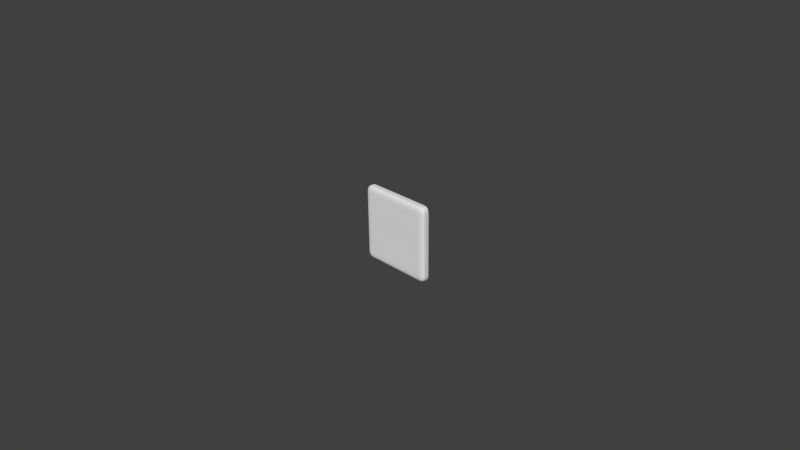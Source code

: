 # Source: panel.blend  (saved by Blender 2.71.0; exported with 4.5.12 LTS)
import bpy
from mathutils import Matrix  # noqa: F401  (used for matrix-valued properties, if any)

bpy.ops.wm.read_factory_settings(use_empty=True)
scene = bpy.context.scene
scene.name = 'Scene'

# ---- collections
col_collection_1 = bpy.data.collections.new('Collection 1'); scene.collection.children.link(col_collection_1)

# ---- materials (node trees are filled in below, after node groups)
mat_material = bpy.data.materials.new('Material')
mat_material.alpha_threshold = 0.0
mat_material.use_transparent_shadow = False
mat_material.roughness = 0.5
mat_material.line_color = (0.0, 0.0, 0.0, 1.0)

# ---- material node trees

# ---- world
world_world = bpy.data.worlds.new('World'); scene.world = world_world
world_world.color = (0.05088, 0.05088, 0.05088)
world_world.use_sun_shadow = False
world_world.sun_shadow_jitter_overblur = 0.0
world_world.cycles.sampling_method = 'MANUAL'
world_world.cycles.sample_map_resolution = 256

# ---- cameras
cam_camera = bpy.data.cameras.new('Camera')
cam_camera.clip_end = 100.0
cam_camera.lens = 35.0
cam_camera.sensor_width = 32.0
cam_camera.sensor_height = 18.0
cam_camera.ortho_scale = 7.314
cam_camera.dof.focus_distance = 0.0
cam_camera.dof.aperture_fstop = 128.0

# ---- meshes
me_cube = bpy.data.meshes.new('Cube')
me_cube.from_pydata([(0.9262, 0.002795, 0.000959), (0.8969, 0.002794, -0.0009942), (0.9516, 0.002795, 0.006818), (0.926, -0.04785, 0.002858), (0.9262, -0.02863, 0.000959), (0.9509, -0.04747, 0.008554), (0.9255, -0.06423, 0.008554), (0.8969, -0.04797, 0.000959), (0.8969, -0.02863, -0.0009942), (0.9516, -0.02863, 0.006818), (0.9486, -0.06273, 0.01376), (0.8969, -0.06473, 0.006818), (0.05532, -0.04785, 0.002858), (0.08443, -0.04797, 0.000959), (0.05589, -0.06423, 0.008554), (0.0305, -0.04747, 0.008554), (0.05513, -0.02863, 0.000959), (0.08443, -0.02863, -0.0009942), (0.08443, -0.06473, 0.006818), (0.03278, -0.06273, 0.01376), (0.02974, -0.02863, 0.006818), (0.05513, 0.002795, 0.000959), (0.08443, 0.002795, -0.0009942), (0.02974, 0.002795, 0.006818), (0.9262, 0.002794, 0.9971), (0.8969, 0.002794, 0.999), (0.9516, 0.002794, 0.9912), (0.05513, 0.002794, 0.9971), (0.08443, 0.002794, 0.999), (0.02974, 0.002794, 0.9912), (0.05532, -0.04785, 0.9952), (0.05513, -0.02863, 0.9971), (0.0305, -0.04747, 0.9895), (0.05589, -0.06423, 0.9895), (0.08443, -0.04797, 0.9971), (0.08443, -0.02863, 0.999), (0.02974, -0.02863, 0.9912), (0.03278, -0.06273, 0.9842), (0.08443, -0.06473, 0.9912), (0.926, -0.04785, 0.9952), (0.8969, -0.04797, 0.9971), (0.9255, -0.06423, 0.9895), (0.9509, -0.04747, 0.9895), (0.9262, -0.02863, 0.9971), (0.8969, -0.02863, 0.999), (0.8969, -0.06473, 0.9912), (0.9486, -0.06273, 0.9842), (0.9516, -0.02863, 0.9912), (0.9887, 0.002795, 0.06346), (0.9907, 0.002795, 0.09276), (0.9829, 0.002795, 0.03807), (0.9887, 0.002794, 0.9346), (0.9907, 0.002794, 0.9053), (0.9829, 0.002794, 0.9599), (0.9868, -0.04785, 0.9344), (0.9887, -0.02863, 0.9346), (0.9811, -0.04747, 0.9592), (0.9811, -0.06423, 0.9338), (0.9887, -0.04797, 0.9053), (0.9907, -0.02863, 0.9053), (0.9829, -0.02863, 0.9599), (0.9759, -0.06273, 0.9569), (0.9829, -0.06473, 0.9053), (0.9868, -0.04785, 0.06365), (0.9887, -0.04797, 0.09276), (0.9811, -0.06423, 0.06422), (0.9811, -0.04747, 0.03883), (0.9887, -0.02863, 0.06346), (0.9907, -0.02863, 0.09276), (0.9829, -0.06473, 0.09276), (0.9759, -0.06273, 0.04111), (0.9829, -0.02863, 0.03807), (0.926, -0.08798, 0.06365), (0.8969, -0.08923, 0.06346), (0.9255, -0.08421, 0.03883), (0.9509, -0.08421, 0.06422), (0.9262, -0.08923, 0.09276), (0.8969, -0.09052, 0.09276), (0.8969, -0.08536, 0.03807), (0.9486, -0.08078, 0.04111), (0.9516, -0.08536, 0.09276), (0.926, -0.08798, 0.9344), (0.9262, -0.08923, 0.9053), (0.9509, -0.08422, 0.9338), (0.9255, -0.08422, 0.9592), (0.8969, -0.08923, 0.9346), (0.8969, -0.09052, 0.9053), (0.9516, -0.08536, 0.9053), (0.9486, -0.08078, 0.9569), (0.8969, -0.08536, 0.9599), (0.05532, -0.08798, 0.9344), (0.08443, -0.08923, 0.9346), (0.05589, -0.08421, 0.9592), (0.0305, -0.08421, 0.9338), (0.05513, -0.08923, 0.9053), (0.08443, -0.09052, 0.9053), (0.08443, -0.08536, 0.9599), (0.03278, -0.08078, 0.9569), (0.02974, -0.08536, 0.9053), (0.05532, -0.08798, 0.06365), (0.05513, -0.08923, 0.09276), (0.0305, -0.08421, 0.06422), (0.05589, -0.08421, 0.03883), (0.08443, -0.08923, 0.06346), (0.08443, -0.09052, 0.09276), (0.02974, -0.08536, 0.09276), (0.03278, -0.08078, 0.04111), (0.08443, -0.08536, 0.03807), (-0.005466, -0.04785, 0.06365), (-0.007365, -0.02863, 0.06346), (0.0002303, -0.04747, 0.03883), (0.0002303, -0.06423, 0.06422), (-0.007365, -0.04797, 0.09276), (-0.009318, -0.02863, 0.09276), (-0.001506, -0.02863, 0.03807), (0.005439, -0.06273, 0.04111), (-0.001506, -0.06473, 0.09276), (-0.005467, -0.04785, 0.9344), (-0.007365, -0.04797, 0.9053), (0.0002301, -0.06423, 0.9338), (0.0002301, -0.04747, 0.9592), (-0.007365, -0.02863, 0.9346), (-0.009318, -0.02863, 0.9053), (-0.001506, -0.06473, 0.9053), (0.005438, -0.06273, 0.9569), (-0.001506, -0.02863, 0.9599), (-0.007365, 0.002795, 0.9346), (-0.009318, 0.002795, 0.9053), (-0.001506, 0.002794, 0.9599), (-0.007365, 0.002795, 0.06346), (-0.009318, 0.002795, 0.09276), (-0.001506, 0.002795, 0.03807), (0.9712, 0.002795, 0.01854), (0.9712, -0.02863, 0.01854), (0.9698, -0.04722, 0.01992), (0.9656, -0.06172, 0.02407), (0.9471, -0.07397, 0.02407), (0.9251, -0.07671, 0.01992), (0.8969, -0.07762, 0.01854), (0.08443, -0.07762, 0.01854), (0.05627, -0.07671, 0.01992), (0.0343, -0.07397, 0.02407), (0.9656, -0.07397, 0.04263), (0.9698, -0.07671, 0.0646), (0.9712, -0.07762, 0.09276), (0.9712, -0.07763, 0.9053), (0.9698, -0.07671, 0.9334), (0.9656, -0.07397, 0.9554), (0.01575, -0.06172, 0.02407), (0.0116, -0.04722, 0.01992), (0.01021, -0.02863, 0.01854), (0.01021, 0.002795, 0.01854), (0.01575, -0.07397, 0.04263), (0.0116, -0.07671, 0.0646), (0.01021, -0.07762, 0.09276), (0.01021, -0.07762, 0.9053), (0.0116, -0.07671, 0.9334), (0.01575, -0.07397, 0.9554), (0.9712, 0.002794, 0.9795), (0.9712, -0.02863, 0.9795), (0.9698, -0.04722, 0.9781), (0.9656, -0.06172, 0.9739), (0.9471, -0.07397, 0.9739), (0.9251, -0.07671, 0.9781), (0.8969, -0.07763, 0.9795), (0.08443, -0.07762, 0.9795), (0.05627, -0.07671, 0.9781), (0.0343, -0.07397, 0.9739), (0.01575, -0.06172, 0.9739), (0.0116, -0.04722, 0.9781), (0.01021, -0.02863, 0.9795), (0.01021, 0.002794, 0.9795), (0.96, -0.07027, 0.02968), (0.02135, -0.07027, 0.02968), (0.96, -0.07027, 0.9683), (0.02135, -0.07027, 0.9683)], [], [(4, 0, 2, 9), (26, 24, 43, 47), (3, 7, 8, 4), (3, 4, 9, 5), (5, 9, 133, 134), (3, 5, 10, 6), (6, 10, 136, 137), (5, 134, 135, 10), (10, 135, 172, 136), (3, 6, 11, 7), (6, 137, 138, 11), (21, 16, 20, 23), (113, 112, 118, 122), (18, 13, 7, 11), (20, 150, 151, 23), (12, 16, 17, 13), (12, 13, 18, 14), (14, 18, 139, 140), (12, 14, 19, 15), (15, 19, 148, 149), (14, 140, 141, 19), (19, 141, 173, 148), (12, 15, 20, 16), (15, 149, 150, 20), (138, 139, 18, 11), (80, 144, 145, 87), (31, 35, 28, 27), (86, 95, 104, 77), (30, 34, 35, 31), (30, 31, 36, 32), (32, 36, 170, 169), (30, 32, 37, 33), (33, 37, 167, 166), (32, 169, 168, 37), (37, 168, 175, 167), (30, 33, 38, 34), (33, 166, 165, 38), (40, 44, 35, 34), (164, 45, 38, 165), (17, 8, 7, 13), (39, 43, 44, 40), (39, 40, 45, 41), (41, 45, 164, 163), (39, 41, 46, 42), (42, 46, 161, 160), (41, 163, 162, 46), (46, 162, 174, 161), (39, 42, 47, 43), (42, 160, 159, 47), (170, 36, 29, 171), (40, 34, 38, 45), (53, 158, 159, 60), (2, 132, 133, 9), (58, 62, 69, 64), (58, 64, 68, 59), (59, 68, 49, 52), (54, 58, 59, 55), (54, 55, 60, 56), (56, 60, 159, 160), (54, 56, 61, 57), (57, 61, 147, 146), (56, 160, 161, 61), (61, 161, 174, 147), (54, 57, 62, 58), (57, 146, 145, 62), (103, 73, 77, 104), (144, 69, 62, 145), (63, 67, 68, 64), (63, 64, 69, 65), (65, 69, 144, 143), (63, 65, 70, 66), (66, 70, 135, 134), (65, 143, 142, 70), (70, 142, 172, 135), (63, 66, 71, 67), (66, 134, 133, 71), (1, 0, 4, 8), (67, 48, 49, 68), (73, 103, 107, 78), (78, 107, 139, 138), (72, 76, 77, 73), (72, 73, 78, 74), (74, 78, 138, 137), (72, 74, 79, 75), (75, 79, 142, 143), (74, 137, 136, 79), (79, 136, 172, 142), (72, 75, 80, 76), (75, 143, 144, 80), (89, 96, 91, 85), (86, 85, 91, 95), (89, 164, 165, 96), (154, 105, 98, 155), (76, 82, 86, 77), (114, 109, 129, 131), (81, 85, 86, 82), (81, 82, 87, 83), (83, 87, 145, 146), (81, 83, 88, 84), (84, 88, 162, 163), (83, 146, 147, 88), (88, 147, 174, 162), (81, 84, 89, 85), (84, 163, 164, 89), (100, 94, 98, 105), (90, 94, 95, 91), (90, 91, 96, 92), (92, 96, 165, 166), (90, 92, 97, 93), (93, 97, 157, 156), (92, 166, 167, 97), (97, 167, 175, 157), (90, 93, 98, 94), (93, 156, 155, 98), (158, 26, 47, 159), (99, 103, 104, 100), (99, 100, 105, 101), (101, 105, 154, 153), (99, 101, 106, 102), (102, 106, 141, 140), (101, 153, 152, 106), (106, 152, 173, 141), (99, 102, 107, 103), (102, 140, 139, 107), (131, 151, 150, 114), (22, 1, 8, 17), (108, 112, 113, 109), (108, 109, 114, 110), (110, 114, 150, 149), (108, 110, 115, 111), (111, 115, 152, 153), (110, 149, 148, 115), (115, 148, 173, 152), (108, 111, 116, 112), (111, 153, 154, 116), (121, 126, 127, 122), (117, 121, 122, 118), (117, 118, 123, 119), (119, 123, 155, 156), (117, 119, 124, 120), (120, 124, 168, 169), (119, 156, 157, 124), (124, 157, 175, 168), (117, 120, 125, 121), (120, 169, 170, 125), (154, 155, 123, 116), (21, 22, 17, 16), (113, 130, 129, 109), (116, 123, 118, 112), (60, 55, 51, 53), (55, 59, 52, 51), (127, 130, 113, 122), (67, 71, 50, 48), (170, 171, 128, 125), (28, 35, 44, 25), (29, 36, 31, 27), (80, 87, 82, 76), (132, 50, 71, 133), (100, 104, 95, 94), (44, 43, 24, 25), (128, 126, 121, 125)])
_uv = me_cube.uv_layers.new(name='UVMap')
_uv.uv.foreach_set('vector', [0.8328, 0.04783, 0.8087, 0.04755, 0.8093, 0.02094, 0.8335, 0.02122, 0.9353, 0.01953, 0.936, 0.04519, 0.9119, 0.04476, 0.9112, 0.01909, 0.8478, 0.04808, 0.8477, 0.07828, 0.8326, 0.07824, 0.8328, 0.04783, 0.8478, 0.04808, 0.8328, 0.04783, 0.8335, 0.02122, 0.8481, 0.02206, 0.8481, 0.02206, 0.8335, 0.02122, 0.8347, 0.0002802, 0.8491, 0.001787, 0.8478, 0.04808, 0.8481, 0.02206, 0.8604, 0.02422, 0.861, 0.04845, 0.861, 0.04845, 0.8604, 0.02422, 0.8701, 0.02522, 0.8718, 0.04822, 0.8481, 0.02206, 0.8491, 0.001787, 0.8607, 0.005939, 0.8604, 0.02422, 0.8604, 0.02422, 0.8607, 0.005939, 0.8679, 0.01145, 0.8701, 0.02522, 0.8478, 0.04808, 0.861, 0.04845, 0.8612, 0.07806, 0.8477, 0.07828, 0.861, 0.04845, 0.8718, 0.04822, 0.8723, 0.07742, 0.8612, 0.07806, 0.8087, 0.9478, 0.8328, 0.9481, 0.8335, 0.974, 0.8093, 0.9737, 0.9604, 0.08999, 0.9754, 0.09022, 0.9754, 0.8822, 0.9604, 0.882, 0.8612, 0.9178, 0.8477, 0.918, 0.8477, 0.07828, 0.8612, 0.07806, 0.8335, 0.974, 0.8347, 0.9934, 0.8106, 0.9931, 0.8093, 0.9737, 0.8478, 0.9479, 0.8328, 0.9481, 0.8326, 0.9179, 0.8477, 0.918, 0.8478, 0.9479, 0.8477, 0.918, 0.8612, 0.9178, 0.861, 0.9471, 0.861, 0.9471, 0.8612, 0.9178, 0.8723, 0.9171, 0.8718, 0.9461, 0.8478, 0.9479, 0.861, 0.9471, 0.8604, 0.9707, 0.8481, 0.9732, 0.8481, 0.9732, 0.8604, 0.9707, 0.8607, 0.9876, 0.8491, 0.992, 0.861, 0.9471, 0.8718, 0.9461, 0.8701, 0.9685, 0.8604, 0.9707, 0.9909, 0.0, 0.9997, 0.01004, 0.9955, 0.01982, 0.9884, 0.0159, 0.8478, 0.9479, 0.8481, 0.9732, 0.8335, 0.974, 0.8328, 0.9481, 0.8481, 0.9732, 0.8491, 0.992, 0.8347, 0.9934, 0.8335, 0.974, 0.8723, 0.07742, 0.8723, 0.9171, 0.8612, 0.9178, 0.8612, 0.07806, 0.6872, 0.9798, 0.6872, 1.0, 0.05752, 1.0, 0.05752, 0.9798, 0.9119, 0.9433, 0.9121, 0.9129, 0.9362, 0.9133, 0.936, 0.9437, 0.05752, 0.9231, 0.05752, 0.0818, 0.6872, 0.0818, 0.6872, 0.9231, 0.897, 0.943, 0.8971, 0.9128, 0.9121, 0.9129, 0.9119, 0.9433, 0.897, 0.943, 0.9119, 0.9433, 0.9112, 0.97, 0.8966, 0.9691, 0.8966, 0.9691, 0.9112, 0.97, 0.9099, 0.9912, 0.8954, 0.9897, 0.897, 0.943, 0.8966, 0.9691, 0.8843, 0.967, 0.8838, 0.9427, 0.8838, 0.9427, 0.8843, 0.967, 0.8745, 0.9662, 0.8729, 0.9432, 0.8966, 0.9691, 0.8954, 0.9897, 0.8839, 0.9855, 0.8843, 0.967, 0.8843, 0.967, 0.8839, 0.9855, 0.8766, 0.9801, 0.8745, 0.9662, 0.897, 0.943, 0.8838, 0.9427, 0.8836, 0.9131, 0.8971, 0.9128, 0.8838, 0.9427, 0.8729, 0.9432, 0.8723, 0.914, 0.8836, 0.9131, 0.8971, 0.07471, 0.9121, 0.0748, 0.9121, 0.9129, 0.8971, 0.9128, 0.8723, 0.07588, 0.8836, 0.07501, 0.8836, 0.9131, 0.8723, 0.914, 0.8326, 0.9179, 0.8326, 0.07824, 0.8477, 0.07828, 0.8477, 0.918, 0.897, 0.04486, 0.9119, 0.04476, 0.9121, 0.0748, 0.8971, 0.07471, 0.897, 0.04486, 0.8971, 0.07471, 0.8836, 0.07501, 0.8838, 0.04573, 0.8838, 0.04573, 0.8836, 0.07501, 0.8723, 0.07588, 0.8729, 0.04697, 0.897, 0.04486, 0.8838, 0.04573, 0.8843, 0.02238, 0.8966, 0.01977, 0.8966, 0.01977, 0.8843, 0.02238, 0.8839, 0.005749, 0.8954, 0.001295, 0.8838, 0.04573, 0.8729, 0.04697, 0.8745, 0.02472, 0.8843, 0.02238, 0.8843, 0.02238, 0.8745, 0.02472, 0.8766, 0.01192, 0.8839, 0.005749, 0.897, 0.04486, 0.8966, 0.01977, 0.9112, 0.01909, 0.9119, 0.04476, 0.8966, 0.01977, 0.8954, 0.001295, 0.9099, 0.0, 0.9112, 0.01909, 0.9099, 0.9912, 0.9112, 0.97, 0.9353, 0.9704, 0.9339, 0.9916, 0.8971, 0.07471, 0.8971, 0.9128, 0.8836, 0.9131, 0.8836, 0.07501, 0.8077, 0.9737, 0.8064, 0.9931, 0.7823, 0.9934, 0.7836, 0.974, 0.8093, 0.02094, 0.8106, 0.0, 0.8347, 0.0002802, 0.8335, 0.02122, 0.7693, 0.918, 0.7558, 0.9178, 0.7558, 0.07806, 0.7693, 0.07828, 0.7693, 0.918, 0.7693, 0.07828, 0.7844, 0.07824, 0.7844, 0.9179, 0.7844, 0.9179, 0.7844, 0.07824, 0.8085, 0.07796, 0.8085, 0.9177, 0.7692, 0.9479, 0.7693, 0.918, 0.7844, 0.9179, 0.7842, 0.9481, 0.7692, 0.9479, 0.7842, 0.9481, 0.7836, 0.974, 0.7689, 0.9732, 0.7689, 0.9732, 0.7836, 0.974, 0.7823, 0.9934, 0.7679, 0.992, 0.7692, 0.9479, 0.7689, 0.9732, 0.7566, 0.9707, 0.756, 0.9471, 0.756, 0.9471, 0.7566, 0.9707, 0.7469, 0.9685, 0.7452, 0.9461, 0.7689, 0.9732, 0.7679, 0.992, 0.7563, 0.9876, 0.7566, 0.9707, 0.7566, 0.9707, 0.7563, 0.9876, 0.7492, 0.9815, 0.7469, 0.9685, 0.7692, 0.9479, 0.756, 0.9471, 0.7558, 0.9178, 0.7693, 0.918, 0.756, 0.9471, 0.7452, 0.9461, 0.7447, 0.9171, 0.7558, 0.9178, 0.7099, 0.0818, 0.7099, 0.9231, 0.6872, 0.9231, 0.6872, 0.0818, 0.7447, 0.07742, 0.7558, 0.07806, 0.7558, 0.9178, 0.7447, 0.9171, 0.7692, 0.04808, 0.7842, 0.04783, 0.7844, 0.07824, 0.7693, 0.07828, 0.7692, 0.04808, 0.7693, 0.07828, 0.7558, 0.07806, 0.756, 0.04845, 0.756, 0.04845, 0.7558, 0.07806, 0.7447, 0.07742, 0.7452, 0.04822, 0.7692, 0.04808, 0.756, 0.04845, 0.7566, 0.02422, 0.7689, 0.02206, 0.7689, 0.02206, 0.7566, 0.02422, 0.7563, 0.005939, 0.7679, 0.001787, 0.756, 0.04845, 0.7452, 0.04822, 0.7469, 0.02522, 0.7566, 0.02422, 0.7566, 0.02422, 0.7469, 0.02522, 0.7492, 0.01145, 0.7563, 0.005939, 0.7692, 0.04808, 0.7689, 0.02206, 0.7836, 0.02122, 0.7842, 0.04783, 0.7689, 0.02206, 0.7679, 0.001787, 0.7823, 0.0002802, 0.7836, 0.02122, 0.8085, 0.07796, 0.8087, 0.04755, 0.8328, 0.04783, 0.8326, 0.07824, 0.7842, 0.04783, 0.8083, 0.04755, 0.8085, 0.07796, 0.7844, 0.07824, 0.7099, 0.9231, 0.7099, 0.0818, 0.7296, 0.0818, 0.7296, 0.9231, 0.7296, 0.9231, 0.7296, 0.0818, 0.7447, 0.0818, 0.7447, 0.9231, 0.7097, 0.9533, 0.6872, 0.9535, 0.6872, 0.9231, 0.7099, 0.9231, 0.7097, 0.9533, 0.7099, 0.9231, 0.7296, 0.9231, 0.729, 0.9527, 0.729, 0.9527, 0.7296, 0.9231, 0.7447, 0.9231, 0.7436, 0.9523, 0.7097, 0.9533, 0.729, 0.9527, 0.7272, 0.9766, 0.7093, 0.979, 0.7093, 0.979, 0.7272, 0.9766, 0.726, 0.9943, 0.709, 0.9986, 0.729, 0.9527, 0.7436, 0.9523, 0.7404, 0.9751, 0.7272, 0.9766, 0.7272, 0.9766, 0.7404, 0.9751, 0.7361, 0.9885, 0.726, 0.9943, 0.7097, 0.9533, 0.7093, 0.979, 0.6872, 0.9798, 0.6872, 0.9535, 0.7093, 0.979, 0.709, 0.9986, 0.6872, 1.0, 0.6872, 0.9798, 0.01514, 0.9231, 0.01514, 0.0818, 0.03481, 0.0818, 0.03481, 0.9231, 0.05752, 0.9231, 0.03481, 0.9231, 0.03481, 0.0818, 0.05752, 0.0818, 0.01514, 0.9231, 2.771e-07, 0.9231, 0.0, 0.0818, 0.01514, 0.0818, 0.6872, 0.004943, 0.6872, 0.02517, 0.05752, 0.02517, 0.05752, 0.004944, 0.6872, 0.9535, 0.05752, 0.9535, 0.05752, 0.9231, 0.6872, 0.9231, 0.9612, 0.03398, 0.9606, 0.06076, 0.9364, 0.0593, 0.937, 0.03252, 0.03496, 0.9533, 0.03481, 0.9231, 0.05752, 0.9231, 0.05752, 0.9535, 0.03496, 0.9533, 0.05752, 0.9535, 0.05752, 0.9798, 0.0354, 0.979, 0.0354, 0.979, 0.05752, 0.9798, 0.05752, 1.0, 0.0357, 0.9986, 0.03496, 0.9533, 0.0354, 0.979, 0.01749, 0.9766, 0.01572, 0.9527, 0.01572, 0.9527, 0.01749, 0.9766, 0.004289, 0.9751, 0.001072, 0.9523, 0.0354, 0.979, 0.0357, 0.9986, 0.01867, 0.9943, 0.01749, 0.9766, 0.01749, 0.9766, 0.01867, 0.9943, 0.008634, 0.9885, 0.004289, 0.9751, 0.03496, 0.9533, 0.01572, 0.9527, 0.01514, 0.9231, 0.03481, 0.9231, 0.01572, 0.9527, 0.001072, 0.9523, 2.771e-07, 0.9231, 0.01514, 0.9231, 0.6872, 0.05146, 0.05752, 0.05146, 0.05752, 0.02517, 0.6872, 0.02517, 0.03496, 0.05166, 0.05752, 0.05146, 0.05752, 0.0818, 0.03481, 0.0818, 0.03496, 0.05166, 0.03481, 0.0818, 0.01514, 0.0818, 0.01572, 0.05225, 0.01572, 0.05225, 0.01514, 0.0818, 0.0, 0.0818, 0.001072, 0.05264, 0.03496, 0.05166, 0.01572, 0.05225, 0.01749, 0.02831, 0.0354, 0.02596, 0.0354, 0.02596, 0.01749, 0.02831, 0.01867, 0.01067, 0.0357, 0.006376, 0.01572, 0.05225, 0.001072, 0.05264, 0.004288, 0.02989, 0.01749, 0.02831, 0.01749, 0.02831, 0.004288, 0.02989, 0.008633, 0.01648, 0.01867, 0.01067, 0.03496, 0.05166, 0.0354, 0.02596, 0.05752, 0.02517, 0.05752, 0.05146, 0.0354, 0.02596, 0.0357, 0.006376, 0.05752, 0.004944, 0.05752, 0.02517, 0.9339, 0.0004328, 0.9353, 0.01953, 0.9112, 0.01909, 0.9099, 0.0, 0.7097, 0.05166, 0.7099, 0.0818, 0.6872, 0.0818, 0.6872, 0.05146, 0.7097, 0.05166, 0.6872, 0.05146, 0.6872, 0.02517, 0.7093, 0.02595, 0.7093, 0.02595, 0.6872, 0.02517, 0.6872, 0.004943, 0.709, 0.006376, 0.7097, 0.05166, 0.7093, 0.02595, 0.7272, 0.02831, 0.729, 0.05225, 0.729, 0.05225, 0.7272, 0.02831, 0.7404, 0.02989, 0.7436, 0.05264, 0.7093, 0.02595, 0.709, 0.006376, 0.726, 0.01067, 0.7272, 0.02831, 0.7272, 0.02831, 0.726, 0.01067, 0.7361, 0.01648, 0.7404, 0.02989, 0.7097, 0.05166, 0.729, 0.05225, 0.7296, 0.0818, 0.7099, 0.0818, 0.729, 0.05225, 0.7436, 0.05264, 0.7447, 0.0818, 0.7296, 0.0818, 0.937, 0.03252, 0.9382, 0.009423, 0.9624, 0.01088, 0.9612, 0.03398, 0.8085, 0.9177, 0.8085, 0.07796, 0.8326, 0.07824, 0.8326, 0.9179, 0.9755, 0.06118, 0.9754, 0.09022, 0.9604, 0.08999, 0.9606, 0.06076, 0.9755, 0.06118, 0.9606, 0.06076, 0.9612, 0.03398, 0.9758, 0.035, 0.9758, 0.035, 0.9612, 0.03398, 0.9624, 0.01088, 0.9768, 0.01262, 0.9755, 0.06118, 0.9758, 0.035, 0.9881, 0.03612, 0.9887, 0.06053, 0.9887, 0.06053, 0.9881, 0.03612, 0.9978, 0.03456, 0.9994, 0.05754, 0.9758, 0.035, 0.9768, 0.01262, 0.9884, 0.0159, 0.9881, 0.03612, 0.9881, 0.03612, 0.9884, 0.0159, 0.9955, 0.01982, 0.9978, 0.03456, 0.9755, 0.06118, 0.9887, 0.06053, 0.9889, 0.08897, 0.9754, 0.09022, 0.9887, 0.06053, 0.9994, 0.05754, 1.0, 0.08551, 0.9889, 0.08897, 0.9606, 0.9099, 0.9364, 0.9084, 0.9362, 0.8805, 0.9604, 0.882, 0.9755, 0.9099, 0.9606, 0.9099, 0.9604, 0.882, 0.9754, 0.8822, 0.9755, 0.9099, 0.9754, 0.8822, 0.9889, 0.881, 0.9887, 0.9082, 0.9887, 0.9082, 0.9889, 0.881, 1.0, 0.8775, 0.9994, 0.9044, 0.9755, 0.9099, 0.9887, 0.9082, 0.9881, 0.9288, 0.9758, 0.9321, 0.9758, 0.9321, 0.9881, 0.9288, 0.9884, 0.9418, 0.9768, 0.9466, 0.9887, 0.9082, 0.9994, 0.9044, 0.9978, 0.9243, 0.9881, 0.9288, 0.01749, 0.0, 0.01867, 0.01067, 0.008633, 0.01648, 0.004288, 0.01067, 0.9755, 0.9099, 0.9758, 0.9321, 0.9612, 0.9326, 0.9606, 0.9099, 0.9758, 0.9321, 0.9768, 0.9466, 0.9624, 0.9476, 0.9612, 0.9326, 1.0, 0.08551, 1.0, 0.8775, 0.9889, 0.881, 0.9889, 0.08897, 0.8087, 0.9478, 0.8085, 0.9177, 0.8326, 0.9179, 0.8328, 0.9481, 0.9604, 0.08999, 0.9362, 0.08853, 0.9364, 0.0593, 0.9606, 0.06076, 0.9889, 0.08897, 0.9889, 0.881, 0.9754, 0.8822, 0.9754, 0.09022, 0.7836, 0.974, 0.7842, 0.9481, 0.8083, 0.9478, 0.8077, 0.9737, 0.7842, 0.9481, 0.7844, 0.9179, 0.8085, 0.9177, 0.8083, 0.9478, 0.9362, 0.8805, 0.9362, 0.08853, 0.9604, 0.08999, 0.9604, 0.882, 0.7842, 0.04783, 0.7836, 0.02122, 0.8077, 0.02094, 0.8083, 0.04755, 0.9624, 0.9476, 0.9382, 0.9461, 0.937, 0.9311, 0.9612, 0.9326, 0.9362, 0.9133, 0.9121, 0.9129, 0.9121, 0.0748, 0.9362, 0.07523, 0.9353, 0.9704, 0.9112, 0.97, 0.9119, 0.9433, 0.936, 0.9437, 0.6872, 0.9798, 0.05752, 0.9798, 0.05752, 0.9535, 0.6872, 0.9535, 0.8064, 0.0, 0.8077, 0.02094, 0.7836, 0.02122, 0.7823, 0.0002802, 0.6872, 0.05146, 0.6872, 0.0818, 0.05752, 0.0818, 0.05752, 0.05146, 0.9121, 0.0748, 0.9119, 0.04476, 0.936, 0.04519, 0.9362, 0.07523, 0.937, 0.9311, 0.9364, 0.9084, 0.9606, 0.9099, 0.9612, 0.9326])
me_cube.materials.append(mat_material)
me_cube.use_remesh_preserve_volume = False
me_cube.use_remesh_preserve_attributes = False
me_cube.use_mirror_vertex_groups = False
me_cube.use_paint_bone_selection = False
me_cube.use_paint_mask = True
me_cube.update()

# ---- objects
ob_cube = bpy.data.objects.new('Cube', me_cube)
ob_camera = bpy.data.objects.new('Camera', cam_camera)

# ---- transforms, parenting, visibility, modifiers, constraints
ob_cube.location = (0.0, 0.0, 0.0)
ob_cube.lock_rotations_4d = False
ob_cube.empty_display_type = 'ARROWS'
ob_cube.lineart.crease_threshold = 0.0
ob_camera.location = (7.481, -6.508, 5.344)
ob_camera.rotation_euler = (1.109, 0.01082, 0.8149)
ob_camera.lock_rotations_4d = False
ob_camera.empty_display_type = 'ARROWS'
ob_camera.color = (0.0, 0.0, 0.0, 0.0)
ob_camera.display_type = 'WIRE'
ob_camera.lineart.crease_threshold = 0.0

# ---- collection membership
col_collection_1.objects.link(ob_cube)
col_collection_1.objects.link(ob_camera)

# ---- scene / render settings (as saved in the file)
scene.camera = ob_camera
scene.frame_start = 1; scene.frame_end = 250; scene.frame_set(1)
scene.render.engine = 'BLENDER_EEVEE_NEXT'
scene.render.resolution_percentage = 50
scene.render.dither_intensity = 0.0
scene.cycles.use_denoising = False
scene.cycles.samples = 10
scene.cycles.sampling_pattern = 'TABULATED_SOBOL'
scene.cycles.light_sampling_threshold = 0.0
scene.cycles.use_adaptive_sampling = False
scene.cycles.use_light_tree = False
scene.cycles.blur_glossy = 0.0
scene.cycles.volume_bounces = 1
scene.cycles.pixel_filter_type = 'GAUSSIAN'
scene.cycles.sample_clamp_indirect = 0.0
scene.view_settings.view_transform = 'Standard'
bpy.context.view_layer.update()

# ---- added for rendering (the .blend has no usable light): sun
light_auto_sun = bpy.data.lights.new('AutoSun', 'SUN')
light_auto_sun.energy = 3.0
light_auto_sun.angle = 0.0523599
ob_auto_sun = bpy.data.objects.new('AutoSun', light_auto_sun)
scene.collection.objects.link(ob_auto_sun)
ob_auto_sun.rotation_euler = (0.872665, 0.174533, 0.523599)
bpy.context.view_layer.update()
